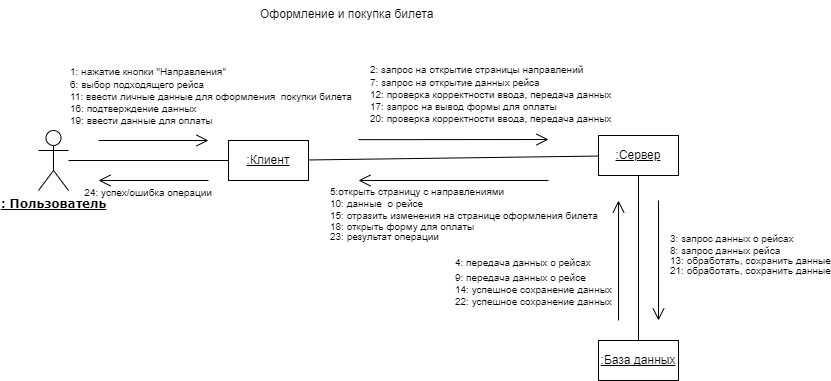

The diagram above was exported from draw.io. Its source (the exported page's mxGraphModel, read from the mxfile embedded in the PNG):
<mxGraphModel dx="1292" dy="651" grid="1" gridSize="10" guides="1" tooltips="1" connect="1" arrows="1" fold="1" page="1" pageScale="1" pageWidth="1169" pageHeight="827" math="0" shadow="0">
  <root>
    <mxCell id="0" />
    <mxCell id="1" parent="0" />
    <mxCell id="ZfY7au4fDAKkdXy1cjZ3-18" value="&lt;div style=&quot;text-align: center;&quot;&gt;Оформление и покупка билета&amp;nbsp;&lt;br&gt;&lt;/div&gt;" style="text;whiteSpace=wrap;html=1;" parent="1" vertex="1">
      <mxGeometry x="390" y="20" width="230" height="40" as="geometry" />
    </mxCell>
    <mxCell id="ZfY7au4fDAKkdXy1cjZ3-38" value="&lt;b style=&quot;font-family: Verdana;&quot;&gt;&lt;u&gt;: Пользователь&lt;/u&gt;&lt;/b&gt;" style="shape=umlActor;verticalLabelPosition=bottom;verticalAlign=top;html=1;outlineConnect=0;" parent="1" vertex="1">
      <mxGeometry x="170" y="150" width="30" height="60" as="geometry" />
    </mxCell>
    <mxCell id="ZfY7au4fDAKkdXy1cjZ3-39" value="&lt;u&gt;:Клиент&lt;/u&gt;" style="rounded=0;whiteSpace=wrap;html=1;" parent="1" vertex="1">
      <mxGeometry x="360" y="160" width="80" height="40" as="geometry" />
    </mxCell>
    <mxCell id="ZfY7au4fDAKkdXy1cjZ3-40" value=":Сервер" style="rounded=0;whiteSpace=wrap;html=1;fontStyle=4" parent="1" vertex="1">
      <mxGeometry x="730" y="155" width="80" height="40" as="geometry" />
    </mxCell>
    <mxCell id="ZfY7au4fDAKkdXy1cjZ3-41" value=":База данных" style="rounded=0;whiteSpace=wrap;html=1;fontStyle=4" parent="1" vertex="1">
      <mxGeometry x="730" y="360" width="80" height="40" as="geometry" />
    </mxCell>
    <mxCell id="ZfY7au4fDAKkdXy1cjZ3-42" value="" style="endArrow=none;html=1;rounded=0;" parent="1" source="ZfY7au4fDAKkdXy1cjZ3-38" target="ZfY7au4fDAKkdXy1cjZ3-39" edge="1">
      <mxGeometry width="50" height="50" relative="1" as="geometry">
        <mxPoint x="500" y="320" as="sourcePoint" />
        <mxPoint x="550" y="270" as="targetPoint" />
      </mxGeometry>
    </mxCell>
    <mxCell id="ZfY7au4fDAKkdXy1cjZ3-43" value="" style="endArrow=none;html=1;rounded=0;" parent="1" source="ZfY7au4fDAKkdXy1cjZ3-39" target="ZfY7au4fDAKkdXy1cjZ3-40" edge="1">
      <mxGeometry width="50" height="50" relative="1" as="geometry">
        <mxPoint x="500" y="320" as="sourcePoint" />
        <mxPoint x="550" y="270" as="targetPoint" />
      </mxGeometry>
    </mxCell>
    <mxCell id="ZfY7au4fDAKkdXy1cjZ3-44" value="" style="endArrow=none;html=1;rounded=0;" parent="1" source="ZfY7au4fDAKkdXy1cjZ3-41" target="ZfY7au4fDAKkdXy1cjZ3-40" edge="1">
      <mxGeometry width="50" height="50" relative="1" as="geometry">
        <mxPoint x="450" y="190" as="sourcePoint" />
        <mxPoint x="640" y="190" as="targetPoint" />
      </mxGeometry>
    </mxCell>
    <mxCell id="ZfY7au4fDAKkdXy1cjZ3-45" value="" style="endArrow=open;html=1;rounded=0;endFill=0;strokeWidth=1;endSize=10;" parent="1" edge="1">
      <mxGeometry width="50" height="50" relative="1" as="geometry">
        <mxPoint x="230" y="160" as="sourcePoint" />
        <mxPoint x="340" y="160" as="targetPoint" />
      </mxGeometry>
    </mxCell>
    <mxCell id="ZfY7au4fDAKkdXy1cjZ3-46" value="&lt;font style=&quot;font-size: 10px;&quot;&gt;1: нажатие кнопки &quot;Направления&quot;&lt;br&gt;&lt;div style=&quot;&quot;&gt;&lt;span style=&quot;background-color: initial;&quot;&gt;6:&amp;nbsp;&lt;/span&gt;&lt;span style=&quot;background-color: initial;&quot;&gt;выбор подходящего рейса&lt;/span&gt;&lt;/div&gt;&lt;div style=&quot;&quot;&gt;&lt;span style=&quot;background-color: initial;&quot;&gt;11:&amp;nbsp;&lt;/span&gt;ввести личные данные для оформления&amp;nbsp;&amp;nbsp;&lt;span style=&quot;background-color: initial;&quot;&gt;покупки билета&lt;/span&gt;&lt;/div&gt;&lt;/font&gt;&lt;div style=&quot;border-color: var(--border-color); font-size: 10px;&quot;&gt;&lt;span style=&quot;border-color: var(--border-color);&quot;&gt;&lt;font style=&quot;font-size: 10px;&quot;&gt;16: подтверждение данных&lt;/font&gt;&lt;/span&gt;&lt;/div&gt;&lt;div style=&quot;border-color: var(--border-color); font-size: 10px;&quot;&gt;&lt;span style=&quot;border-color: var(--border-color);&quot;&gt;&lt;font style=&quot;font-size: 10px;&quot;&gt;19: ввести данные для оплаты&lt;/font&gt;&lt;/span&gt;&lt;/div&gt;" style="text;html=1;align=left;verticalAlign=middle;resizable=0;points=[];autosize=1;strokeColor=none;fillColor=none;" parent="1" vertex="1">
      <mxGeometry x="200" y="75" width="310" height="80" as="geometry" />
    </mxCell>
    <mxCell id="ZfY7au4fDAKkdXy1cjZ3-47" value="" style="endArrow=open;html=1;rounded=0;endFill=0;strokeWidth=1;endSize=10;" parent="1" edge="1">
      <mxGeometry width="50" height="50" relative="1" as="geometry">
        <mxPoint x="490" y="159.17" as="sourcePoint" />
        <mxPoint x="680" y="159" as="targetPoint" />
      </mxGeometry>
    </mxCell>
    <mxCell id="ZfY7au4fDAKkdXy1cjZ3-48" value="&lt;font style=&quot;font-size: 10px;&quot;&gt;&lt;font style=&quot;border-color: var(--border-color); font-size: 10px;&quot;&gt;2: запрос на открытие&amp;nbsp;&lt;/font&gt;страницы направлений&lt;br&gt;&lt;div style=&quot;&quot;&gt;&lt;span style=&quot;background-color: initial;&quot;&gt;7:&amp;nbsp;&lt;/span&gt;&lt;span style=&quot;background-color: initial;&quot;&gt;запрос на открытие данных рейса&lt;/span&gt;&lt;/div&gt;&lt;div style=&quot;&quot;&gt;&lt;span style=&quot;background-color: initial;&quot;&gt;12:&amp;nbsp;&lt;/span&gt;проверка корректности ввода,&amp;nbsp;&lt;span style=&quot;background-color: initial;&quot;&gt;передача данных&lt;/span&gt;&lt;/div&gt;&lt;div style=&quot;&quot;&gt;&lt;span style=&quot;background-color: initial;&quot;&gt;17: запрос на вывод формы для оплаты&lt;/span&gt;&lt;/div&gt;&lt;div style=&quot;&quot;&gt;&lt;span style=&quot;background-color: initial;&quot;&gt;20: проверка корректности ввода, передача данных&lt;/span&gt;&lt;/div&gt;&lt;div style=&quot;&quot;&gt;&lt;span style=&quot;background-color: initial;&quot;&gt;&lt;br&gt;&lt;/span&gt;&lt;/div&gt;&lt;div style=&quot;&quot;&gt;&lt;span style=&quot;background-color: initial;&quot;&gt;&lt;br&gt;&lt;/span&gt;&lt;/div&gt;&lt;div style=&quot;&quot;&gt;&lt;span style=&quot;background-color: initial;&quot;&gt;&lt;br&gt;&lt;/span&gt;&lt;/div&gt;&lt;/font&gt;" style="edgeLabel;html=1;align=left;verticalAlign=middle;resizable=0;points=[];fontSize=12;labelBackgroundColor=none;" parent="ZfY7au4fDAKkdXy1cjZ3-47" connectable="0" vertex="1">
      <mxGeometry x="-0.2131" relative="1" as="geometry">
        <mxPoint x="-65" y="-29" as="offset" />
      </mxGeometry>
    </mxCell>
    <mxCell id="ZfY7au4fDAKkdXy1cjZ3-49" value="" style="endArrow=open;html=1;rounded=0;endFill=0;strokeWidth=1;endSize=10;" parent="1" edge="1">
      <mxGeometry width="50" height="50" relative="1" as="geometry">
        <mxPoint x="790" y="220" as="sourcePoint" />
        <mxPoint x="790" y="340" as="targetPoint" />
      </mxGeometry>
    </mxCell>
    <mxCell id="ZfY7au4fDAKkdXy1cjZ3-50" value="&lt;font style=&quot;font-size: 10px;&quot;&gt;&lt;font style=&quot;font-size: 10px;&quot;&gt;&lt;font style=&quot;border-color: var(--border-color); font-size: 10px;&quot;&gt;3:&amp;nbsp;&lt;/font&gt;&lt;/font&gt;запрос данных о рейсах&amp;nbsp;&lt;br&gt;&lt;div style=&quot;line-height: 100%;&quot;&gt;&lt;span style=&quot;background-color: initial;&quot;&gt;8:&amp;nbsp;&lt;/span&gt;&lt;span style=&quot;background-color: initial;&quot;&gt;запрос данных рейса&lt;/span&gt;&lt;/div&gt;&lt;div style=&quot;line-height: 100%;&quot;&gt;&lt;span style=&quot;background-color: initial;&quot;&gt;13: обработать, сохранить данные&lt;/span&gt;&lt;/div&gt;&lt;div style=&quot;line-height: 100%;&quot;&gt;21: обработать, сохранить данные&lt;span style=&quot;background-color: initial;&quot;&gt;&lt;br&gt;&lt;/span&gt;&lt;/div&gt;&lt;/font&gt;" style="edgeLabel;html=1;align=left;verticalAlign=middle;resizable=0;points=[];fontSize=12;labelBackgroundColor=none;" parent="ZfY7au4fDAKkdXy1cjZ3-49" connectable="0" vertex="1">
      <mxGeometry x="-0.2131" relative="1" as="geometry">
        <mxPoint x="10" y="5" as="offset" />
      </mxGeometry>
    </mxCell>
    <mxCell id="ZfY7au4fDAKkdXy1cjZ3-51" value="" style="endArrow=open;html=1;rounded=0;endFill=0;strokeWidth=1;endSize=10;" parent="1" edge="1">
      <mxGeometry width="50" height="50" relative="1" as="geometry">
        <mxPoint x="750" y="340" as="sourcePoint" />
        <mxPoint x="750" y="220" as="targetPoint" />
      </mxGeometry>
    </mxCell>
    <mxCell id="ZfY7au4fDAKkdXy1cjZ3-53" value="" style="endArrow=open;html=1;rounded=0;endFill=0;strokeWidth=1;endSize=10;" parent="1" edge="1">
      <mxGeometry width="50" height="50" relative="1" as="geometry">
        <mxPoint x="680" y="200" as="sourcePoint" />
        <mxPoint x="490" y="199.99999999999994" as="targetPoint" />
      </mxGeometry>
    </mxCell>
    <mxCell id="ZfY7au4fDAKkdXy1cjZ3-54" value="5:открыть страницу с направлениями&lt;br&gt;&lt;span style=&quot;background-color: initial;&quot;&gt;10:&amp;nbsp;&lt;/span&gt;данные&amp;nbsp; о рейсе&lt;br&gt;&lt;font style=&quot;font-size: 10px;&quot;&gt;15:&amp;nbsp;&lt;span style=&quot;background-color: initial;&quot;&gt;отразить изменения на странице&amp;nbsp;&lt;/span&gt;&lt;span style=&quot;background-color: initial;&quot;&gt;оформления билета&lt;/span&gt;&lt;span style=&quot;background-color: initial;&quot;&gt;&lt;br&gt;&lt;/span&gt;&lt;/font&gt;&lt;div style=&quot;border-color: var(--border-color); line-height: 100%;&quot;&gt;&lt;font style=&quot;font-size: 10px;&quot;&gt;18: открыть форму для оплаты&lt;/font&gt;&lt;/div&gt;&lt;div style=&quot;border-color: var(--border-color); line-height: 100%;&quot;&gt;&lt;font style=&quot;font-size: 10px;&quot;&gt;23: результат операции&lt;/font&gt;&lt;/div&gt;" style="edgeLabel;html=1;align=left;verticalAlign=middle;resizable=0;points=[];fontSize=10;labelBackgroundColor=none;" parent="ZfY7au4fDAKkdXy1cjZ3-53" connectable="0" vertex="1">
      <mxGeometry x="-0.2131" relative="1" as="geometry">
        <mxPoint x="-145" y="32" as="offset" />
      </mxGeometry>
    </mxCell>
    <mxCell id="ZfY7au4fDAKkdXy1cjZ3-56" value="&lt;font style=&quot;font-size: 10px;&quot;&gt;4: передача данных о рейсах&lt;br style=&quot;border-color: var(--border-color);&quot;&gt;9:&amp;nbsp;передача данных о рейсе&amp;nbsp;&lt;div style=&quot;&quot;&gt;14: успешное сохранение&amp;nbsp;&lt;span style=&quot;background-color: initial;&quot;&gt;данных&lt;/span&gt;&lt;/div&gt;&lt;div style=&quot;&quot;&gt;22: успешное сохранение&amp;nbsp;&lt;span style=&quot;background-color: initial;&quot;&gt;данных&lt;/span&gt;&lt;/div&gt;&lt;/font&gt;" style="edgeLabel;html=1;align=left;verticalAlign=middle;resizable=0;points=[];fontSize=12;labelBackgroundColor=none;" parent="1" connectable="0" vertex="1">
      <mxGeometry x="584.9982758620688" y="300" as="geometry" />
    </mxCell>
    <mxCell id="ZfY7au4fDAKkdXy1cjZ3-58" value="" style="endArrow=open;html=1;rounded=0;endFill=0;strokeWidth=1;endSize=10;" parent="1" edge="1">
      <mxGeometry width="50" height="50" relative="1" as="geometry">
        <mxPoint x="340" y="199.99999999999994" as="sourcePoint" />
        <mxPoint x="230" y="199.99999999999994" as="targetPoint" />
      </mxGeometry>
    </mxCell>
    <mxCell id="ZfY7au4fDAKkdXy1cjZ3-59" value="&lt;font style=&quot;font-size: 10px;&quot;&gt;24:&amp;nbsp;&lt;/font&gt;успех/ошибка операции&amp;nbsp;" style="edgeLabel;html=1;align=center;verticalAlign=middle;resizable=0;points=[];fontSize=10;labelBackgroundColor=none;" parent="ZfY7au4fDAKkdXy1cjZ3-58" connectable="0" vertex="1">
      <mxGeometry x="-0.2131" relative="1" as="geometry">
        <mxPoint x="-17" y="11" as="offset" />
      </mxGeometry>
    </mxCell>
  </root>
</mxGraphModel>